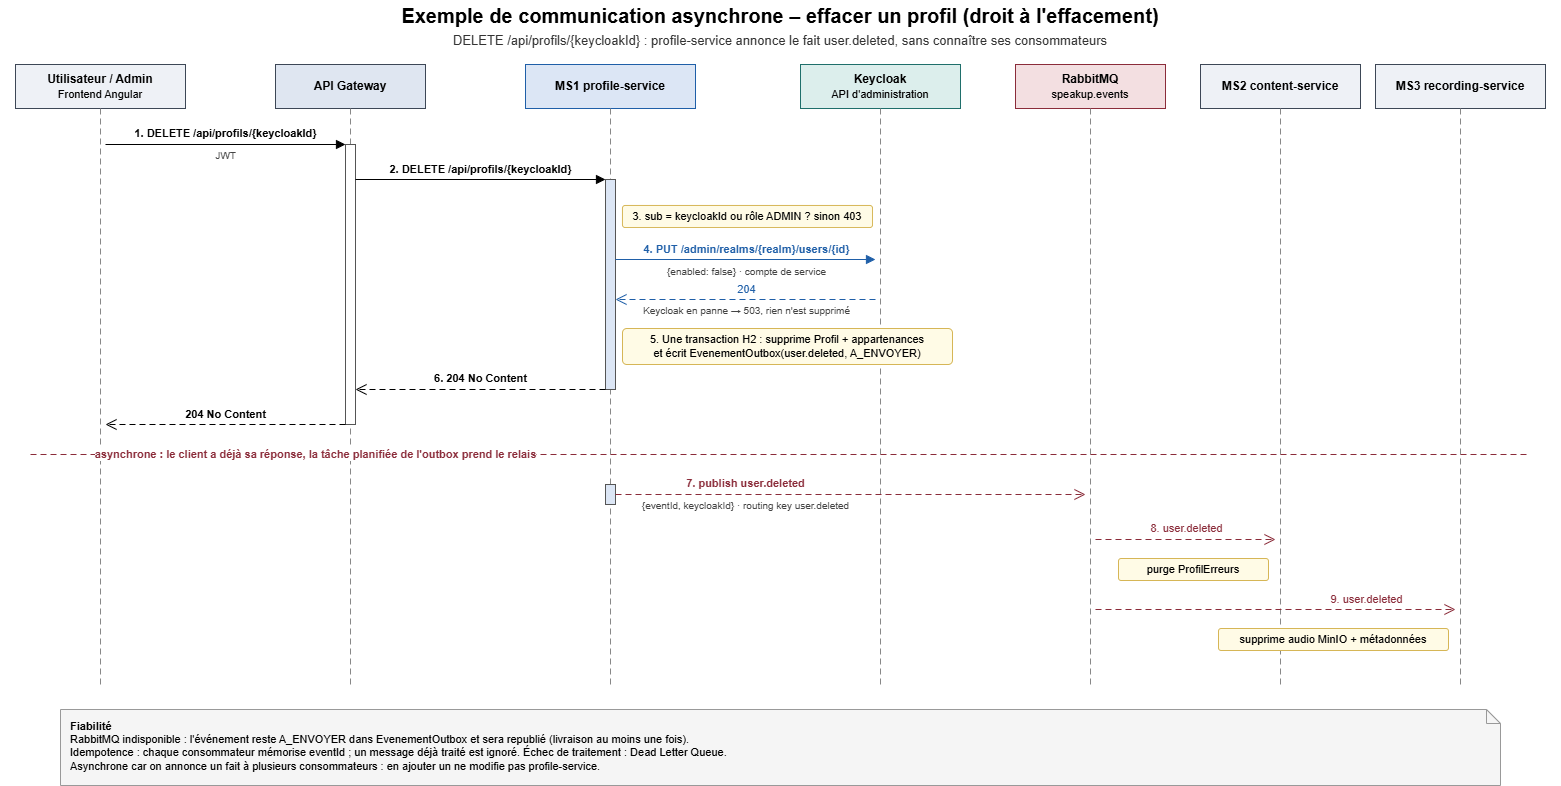

The diagram above was exported from draw.io. Its source (the exported page's mxGraphModel, read from the mxfile embedded in the PNG):
<mxGraphModel dx="1594" dy="868" grid="1" gridSize="10" guides="1" tooltips="1" connect="1" arrows="1" fold="1" page="1" pageScale="1" pageWidth="1560" pageHeight="830" math="0" shadow="0">
  <root>
    <mxCell id="0" />
    <mxCell id="1" parent="0" />
    <mxCell id="t2" parent="1" style="text;html=1;strokeColor=none;fillColor=none;align=center;verticalAlign=middle;whiteSpace=wrap;fontSize=20;fontColor=#000000;" value="&lt;b&gt;Exemple de communication asynchrone – effacer un profil (droit à l'effacement)&lt;/b&gt;" vertex="1">
      <mxGeometry height="30" width="1560" y="16" as="geometry" />
    </mxCell>
    <mxCell id="t3" parent="1" style="text;html=1;strokeColor=none;fillColor=none;align=center;verticalAlign=middle;whiteSpace=wrap;fontSize=13;fontColor=#333333;" value="DELETE /api/profils/{keycloakId} : profile-service annonce le fait user.deleted, sans connaître ses consommateurs" vertex="1">
      <mxGeometry height="20" width="1560" y="46" as="geometry" />
    </mxCell>
    <mxCell id="c4" parent="1" style="rounded=0;whiteSpace=wrap;html=1;fillColor=#EEF1F6;strokeColor=#3D4756;fontColor=#000000;fontSize=12;align=center;verticalAlign=middle;strokeWidth=1;" value="&lt;b&gt;Utilisateur / Admin&lt;/b&gt;&lt;br&gt;&lt;span style=&quot;font-size:11px&quot;&gt;Frontend Angular&lt;/span&gt;" vertex="1">
      <mxGeometry height="44" width="170" x="15" y="80" as="geometry" />
    </mxCell>
    <mxCell id="x5" edge="1" parent="1" style="edgeStyle=none;rounded=0;html=1;strokeColor=#888888;strokeWidth=1;fontSize=11;fontColor=#888888;labelBackgroundColor=#ffffff;endArrow=none;startArrow=none;dashed=1;dashPattern=6 4;" value="">
      <mxGeometry relative="1" as="geometry">
        <mxPoint x="100" y="124" as="sourcePoint" />
        <mxPoint x="100" y="700" as="targetPoint" />
      </mxGeometry>
    </mxCell>
    <mxCell id="c6" parent="1" style="rounded=0;whiteSpace=wrap;html=1;fillColor=#DFE6F1;strokeColor=#3D4756;fontColor=#000000;fontSize=12;align=center;verticalAlign=middle;strokeWidth=1;" value="&lt;b&gt;API Gateway&lt;/b&gt;" vertex="1">
      <mxGeometry height="44" width="150" x="275" y="80" as="geometry" />
    </mxCell>
    <mxCell id="x7" edge="1" parent="1" style="edgeStyle=none;rounded=0;html=1;strokeColor=#888888;strokeWidth=1;fontSize=11;fontColor=#888888;labelBackgroundColor=#ffffff;endArrow=none;startArrow=none;dashed=1;dashPattern=6 4;" value="">
      <mxGeometry relative="1" as="geometry">
        <mxPoint x="350" y="124" as="sourcePoint" />
        <mxPoint x="350" y="700" as="targetPoint" />
      </mxGeometry>
    </mxCell>
    <mxCell id="c8" parent="1" style="rounded=0;whiteSpace=wrap;html=1;fillColor=#DCE6F5;strokeColor=#1F5FA8;fontColor=#000000;fontSize=12;align=center;verticalAlign=middle;strokeWidth=1;" value="&lt;b&gt;MS1 profile-service&lt;/b&gt;" vertex="1">
      <mxGeometry height="44" width="170" x="525" y="80" as="geometry" />
    </mxCell>
    <mxCell id="x9" edge="1" parent="1" style="edgeStyle=none;rounded=0;html=1;strokeColor=#888888;strokeWidth=1;fontSize=11;fontColor=#888888;labelBackgroundColor=#ffffff;endArrow=none;startArrow=none;dashed=1;dashPattern=6 4;" value="">
      <mxGeometry relative="1" as="geometry">
        <mxPoint x="610" y="124" as="sourcePoint" />
        <mxPoint x="610" y="700" as="targetPoint" />
      </mxGeometry>
    </mxCell>
    <mxCell id="c10" parent="1" style="rounded=0;whiteSpace=wrap;html=1;fillColor=#DCEEEC;strokeColor=#1F6F6B;fontColor=#000000;fontSize=12;align=center;verticalAlign=middle;strokeWidth=1;" value="&lt;b&gt;Keycloak&lt;/b&gt;&lt;br&gt;&lt;span style=&quot;font-size:11px&quot;&gt;API d'administration&lt;/span&gt;" vertex="1">
      <mxGeometry height="44" width="160" x="800" y="80" as="geometry" />
    </mxCell>
    <mxCell id="x11" edge="1" parent="1" style="edgeStyle=none;rounded=0;html=1;strokeColor=#888888;strokeWidth=1;fontSize=11;fontColor=#888888;labelBackgroundColor=#ffffff;endArrow=none;startArrow=none;dashed=1;dashPattern=6 4;" value="">
      <mxGeometry relative="1" as="geometry">
        <mxPoint x="880" y="124" as="sourcePoint" />
        <mxPoint x="880" y="700" as="targetPoint" />
      </mxGeometry>
    </mxCell>
    <mxCell id="c12" parent="1" style="rounded=0;whiteSpace=wrap;html=1;fillColor=#F3DFE1;strokeColor=#8B2C3A;fontColor=#000000;fontSize=12;align=center;verticalAlign=middle;strokeWidth=1;" value="&lt;b&gt;RabbitMQ&lt;/b&gt;&lt;br&gt;&lt;span style=&quot;font-size:11px&quot;&gt;speakup.events&lt;/span&gt;" vertex="1">
      <mxGeometry height="44" width="150" x="1015" y="80" as="geometry" />
    </mxCell>
    <mxCell id="x13" edge="1" parent="1" style="edgeStyle=none;rounded=0;html=1;strokeColor=#888888;strokeWidth=1;fontSize=11;fontColor=#888888;labelBackgroundColor=#ffffff;endArrow=none;startArrow=none;dashed=1;dashPattern=6 4;" value="">
      <mxGeometry relative="1" as="geometry">
        <mxPoint x="1090" y="124" as="sourcePoint" />
        <mxPoint x="1090" y="700" as="targetPoint" />
      </mxGeometry>
    </mxCell>
    <mxCell id="c14" parent="1" style="rounded=0;whiteSpace=wrap;html=1;fillColor=#EEF1F6;strokeColor=#3D4756;fontColor=#000000;fontSize=12;align=center;verticalAlign=middle;strokeWidth=1;" value="&lt;b&gt;MS2 content-service&lt;/b&gt;" vertex="1">
      <mxGeometry height="44" width="160" x="1200" y="80" as="geometry" />
    </mxCell>
    <mxCell id="x15" edge="1" parent="1" style="edgeStyle=none;rounded=0;html=1;strokeColor=#888888;strokeWidth=1;fontSize=11;fontColor=#888888;labelBackgroundColor=#ffffff;endArrow=none;startArrow=none;dashed=1;dashPattern=6 4;" value="">
      <mxGeometry relative="1" as="geometry">
        <mxPoint x="1280" y="124" as="sourcePoint" />
        <mxPoint x="1280" y="700" as="targetPoint" />
      </mxGeometry>
    </mxCell>
    <mxCell id="c16" parent="1" style="rounded=0;whiteSpace=wrap;html=1;fillColor=#EEF1F6;strokeColor=#3D4756;fontColor=#000000;fontSize=12;align=center;verticalAlign=middle;strokeWidth=1;" value="&lt;b&gt;MS3 recording-service&lt;/b&gt;" vertex="1">
      <mxGeometry height="44" width="170" x="1375" y="80" as="geometry" />
    </mxCell>
    <mxCell id="x17" edge="1" parent="1" style="edgeStyle=none;rounded=0;html=1;strokeColor=#888888;strokeWidth=1;fontSize=11;fontColor=#888888;labelBackgroundColor=#ffffff;endArrow=none;startArrow=none;dashed=1;dashPattern=6 4;" value="">
      <mxGeometry relative="1" as="geometry">
        <mxPoint x="1460" y="124" as="sourcePoint" />
        <mxPoint x="1460" y="700" as="targetPoint" />
      </mxGeometry>
    </mxCell>
    <mxCell id="c18" parent="1" style="rounded=0;whiteSpace=wrap;html=1;fillColor=#ffffff;strokeColor=#555555;fontColor=#000000;fontSize=12;align=center;verticalAlign=middle;strokeWidth=1;" value="" vertex="1">
      <mxGeometry height="280" width="10" x="345" y="160" as="geometry" />
    </mxCell>
    <mxCell id="c19" parent="1" style="rounded=0;whiteSpace=wrap;html=1;fillColor=#DCE6F5;strokeColor=#555555;fontColor=#000000;fontSize=12;align=center;verticalAlign=middle;strokeWidth=1;" value="" vertex="1">
      <mxGeometry height="210" width="10" x="605" y="195" as="geometry" />
    </mxCell>
    <mxCell id="c20" parent="1" style="rounded=0;whiteSpace=wrap;html=1;fillColor=#DCE6F5;strokeColor=#555555;fontColor=#000000;fontSize=12;align=center;verticalAlign=middle;strokeWidth=1;" value="" vertex="1">
      <mxGeometry height="20" width="10" x="605" y="500" as="geometry" />
    </mxCell>
    <mxCell id="x21" edge="1" parent="1" style="edgeStyle=none;rounded=0;html=1;strokeColor=#000000;strokeWidth=1;fontSize=11;fontColor=#000000;labelBackgroundColor=#ffffff;endArrow=block;endFill=1;endSize=7;startArrow=none;" value="">
      <mxGeometry relative="1" as="geometry">
        <mxPoint x="105" y="160" as="sourcePoint" />
        <mxPoint x="345" y="160" as="targetPoint" />
      </mxGeometry>
    </mxCell>
    <mxCell id="x21l0" connectable="0" parent="x21" style="edgeLabel;html=1;align=center;verticalAlign=middle;resizable=0;points=[];fontSize=11;fontColor=#000000;labelBackgroundColor=#ffffff;" value="&lt;b&gt;1. DELETE /api/profils/{keycloakId}&lt;/b&gt;" vertex="1">
      <mxGeometry relative="1" as="geometry">
        <mxPoint y="-11" as="offset" />
      </mxGeometry>
    </mxCell>
    <mxCell id="x21l1" connectable="0" parent="x21" style="edgeLabel;html=1;align=center;verticalAlign=middle;resizable=0;points=[];fontSize=11;fontColor=#000000;labelBackgroundColor=#ffffff;" value="&lt;span style=&quot;color:#444444;font-size:10px&quot;&gt;JWT&lt;/span&gt;" vertex="1">
      <mxGeometry relative="1" as="geometry">
        <mxPoint y="11" as="offset" />
      </mxGeometry>
    </mxCell>
    <mxCell id="x22" edge="1" parent="1" style="edgeStyle=none;rounded=0;html=1;strokeColor=#000000;strokeWidth=1;fontSize=11;fontColor=#000000;labelBackgroundColor=#ffffff;endArrow=block;endFill=1;endSize=7;startArrow=none;" value="">
      <mxGeometry relative="1" as="geometry">
        <mxPoint x="355" y="195" as="sourcePoint" />
        <mxPoint x="605" y="195" as="targetPoint" />
      </mxGeometry>
    </mxCell>
    <mxCell id="x22l0" connectable="0" parent="x22" style="edgeLabel;html=1;align=center;verticalAlign=middle;resizable=0;points=[];fontSize=11;fontColor=#000000;labelBackgroundColor=#ffffff;" value="&lt;b&gt;2. DELETE /api/profils/{keycloakId}&lt;/b&gt;" vertex="1">
      <mxGeometry relative="1" as="geometry">
        <mxPoint y="-11" as="offset" />
      </mxGeometry>
    </mxCell>
    <mxCell id="c23" parent="1" style="rounded=1;whiteSpace=wrap;html=1;fillColor=#FFFBE6;strokeColor=#D6B656;fontColor=#000000;fontSize=11;align=center;verticalAlign=middle;strokeWidth=1;arcSize=12;" value="3. sub = keycloakId ou rôle ADMIN ?  sinon 403" vertex="1">
      <mxGeometry height="22" width="250" x="622" y="221" as="geometry" />
    </mxCell>
    <mxCell id="x24" edge="1" parent="1" style="edgeStyle=none;rounded=0;html=1;strokeColor=#1F5FA8;strokeWidth=1;fontSize=11;fontColor=#1F5FA8;labelBackgroundColor=#ffffff;endArrow=block;endFill=1;endSize=7;startArrow=none;" value="">
      <mxGeometry relative="1" as="geometry">
        <mxPoint x="615" y="275" as="sourcePoint" />
        <mxPoint x="875" y="275" as="targetPoint" />
      </mxGeometry>
    </mxCell>
    <mxCell id="x24l0" connectable="0" parent="x24" style="edgeLabel;html=1;align=center;verticalAlign=middle;resizable=0;points=[];fontSize=11;fontColor=#1F5FA8;labelBackgroundColor=#ffffff;" value="&lt;span style=&quot;color:#1F5FA8&quot;&gt;&lt;b&gt;4. PUT /admin/realms/{realm}/users/{id}&lt;/b&gt;&lt;/span&gt;" vertex="1">
      <mxGeometry relative="1" as="geometry">
        <mxPoint y="-11" as="offset" />
      </mxGeometry>
    </mxCell>
    <mxCell id="x24l1" connectable="0" parent="x24" style="edgeLabel;html=1;align=center;verticalAlign=middle;resizable=0;points=[];fontSize=11;fontColor=#1F5FA8;labelBackgroundColor=#ffffff;" value="&lt;span style=&quot;color:#444444;font-size:10px&quot;&gt;{enabled: false} · compte de service&lt;/span&gt;" vertex="1">
      <mxGeometry relative="1" as="geometry">
        <mxPoint y="11" as="offset" />
      </mxGeometry>
    </mxCell>
    <mxCell id="x25" edge="1" parent="1" style="edgeStyle=none;rounded=0;html=1;strokeColor=#1F5FA8;strokeWidth=1;fontSize=11;fontColor=#1F5FA8;labelBackgroundColor=#ffffff;endArrow=open;endFill=0;endSize=9;startArrow=none;dashed=1;dashPattern=6 4;" value="">
      <mxGeometry relative="1" as="geometry">
        <mxPoint x="875" y="315" as="sourcePoint" />
        <mxPoint x="615" y="315" as="targetPoint" />
      </mxGeometry>
    </mxCell>
    <mxCell id="x25l0" connectable="0" parent="x25" style="edgeLabel;html=1;align=center;verticalAlign=middle;resizable=0;points=[];fontSize=11;fontColor=#1F5FA8;labelBackgroundColor=#ffffff;" value="&lt;span style=&quot;color:#1F5FA8&quot;&gt;204&lt;/span&gt;" vertex="1">
      <mxGeometry relative="1" as="geometry">
        <mxPoint y="-11" as="offset" />
      </mxGeometry>
    </mxCell>
    <mxCell id="x25l1" connectable="0" parent="x25" style="edgeLabel;html=1;align=center;verticalAlign=middle;resizable=0;points=[];fontSize=11;fontColor=#1F5FA8;labelBackgroundColor=#ffffff;" value="&lt;span style=&quot;color:#444444;font-size:10px&quot;&gt;Keycloak en panne → 503, rien n'est supprimé&lt;/span&gt;" vertex="1">
      <mxGeometry relative="1" as="geometry">
        <mxPoint y="11" as="offset" />
      </mxGeometry>
    </mxCell>
    <mxCell id="c26" parent="1" style="rounded=1;whiteSpace=wrap;html=1;fillColor=#FFFBE6;strokeColor=#D6B656;fontColor=#000000;fontSize=11;align=center;verticalAlign=middle;strokeWidth=1;arcSize=12;" value="5. Une transaction H2 : supprime Profil + appartenances&lt;br&gt;et écrit EvenementOutbox(user.deleted, A_ENVOYER)" vertex="1">
      <mxGeometry height="36" width="330" x="622" y="344" as="geometry" />
    </mxCell>
    <mxCell id="x27" edge="1" parent="1" style="edgeStyle=none;rounded=0;html=1;strokeColor=#000000;strokeWidth=1;fontSize=11;fontColor=#000000;labelBackgroundColor=#ffffff;endArrow=open;endFill=0;endSize=9;startArrow=none;dashed=1;dashPattern=6 4;" value="">
      <mxGeometry relative="1" as="geometry">
        <mxPoint x="605" y="405" as="sourcePoint" />
        <mxPoint x="355" y="405" as="targetPoint" />
      </mxGeometry>
    </mxCell>
    <mxCell id="x27l0" connectable="0" parent="x27" style="edgeLabel;html=1;align=center;verticalAlign=middle;resizable=0;points=[];fontSize=11;fontColor=#000000;labelBackgroundColor=#ffffff;" value="&lt;b&gt;6. 204 No Content&lt;/b&gt;" vertex="1">
      <mxGeometry relative="1" as="geometry">
        <mxPoint y="-11" as="offset" />
      </mxGeometry>
    </mxCell>
    <mxCell id="x28" edge="1" parent="1" style="edgeStyle=none;rounded=0;html=1;strokeColor=#000000;strokeWidth=1;fontSize=11;fontColor=#000000;labelBackgroundColor=#ffffff;endArrow=open;endFill=0;endSize=9;startArrow=none;dashed=1;dashPattern=6 4;" value="">
      <mxGeometry relative="1" as="geometry">
        <mxPoint x="345" y="440" as="sourcePoint" />
        <mxPoint x="105" y="440" as="targetPoint" />
      </mxGeometry>
    </mxCell>
    <mxCell id="x28l0" connectable="0" parent="x28" style="edgeLabel;html=1;align=center;verticalAlign=middle;resizable=0;points=[];fontSize=11;fontColor=#000000;labelBackgroundColor=#ffffff;" value="&lt;b&gt;204 No Content&lt;/b&gt;" vertex="1">
      <mxGeometry relative="1" as="geometry">
        <mxPoint y="-11" as="offset" />
      </mxGeometry>
    </mxCell>
    <mxCell id="x29" edge="1" parent="1" style="edgeStyle=none;rounded=0;html=1;strokeColor=#8B2C3A;strokeWidth=1;fontSize=11;fontColor=#8B2C3A;labelBackgroundColor=#ffffff;endArrow=none;startArrow=none;dashed=1;dashPattern=6 4;" value="">
      <mxGeometry relative="1" as="geometry">
        <mxPoint x="30" y="470" as="sourcePoint" />
        <mxPoint x="1530" y="470" as="targetPoint" />
      </mxGeometry>
    </mxCell>
    <mxCell id="x29l0" connectable="0" parent="x29" style="edgeLabel;html=1;align=center;verticalAlign=middle;resizable=0;points=[];fontSize=11;fontColor=#8B2C3A;labelBackgroundColor=#ffffff;" value="&lt;span style=&quot;color:#8B2C3A&quot;&gt;&lt;b&gt;asynchrone : le client a déjà sa réponse, la tâche planifiée de l'outbox prend le relais&lt;/b&gt;&lt;/span&gt;" vertex="1">
      <mxGeometry relative="1" x="-0.62" as="geometry">
        <mxPoint as="offset" />
      </mxGeometry>
    </mxCell>
    <mxCell id="x30" edge="1" parent="1" style="edgeStyle=none;rounded=0;html=1;strokeColor=#8B2C3A;strokeWidth=1;fontSize=11;fontColor=#8B2C3A;labelBackgroundColor=#ffffff;endArrow=open;endFill=0;endSize=9;startArrow=none;dashed=1;dashPattern=6 4;" value="">
      <mxGeometry relative="1" as="geometry">
        <mxPoint x="615" y="510" as="sourcePoint" />
        <mxPoint x="1085" y="510" as="targetPoint" />
      </mxGeometry>
    </mxCell>
    <mxCell id="x30l0" connectable="0" parent="x30" style="edgeLabel;html=1;align=center;verticalAlign=middle;resizable=0;points=[];fontSize=11;fontColor=#8B2C3A;labelBackgroundColor=#ffffff;" value="&lt;span style=&quot;color:#8B2C3A&quot;&gt;&lt;b&gt;7. publish user.deleted&lt;/b&gt;&lt;/span&gt;" vertex="1">
      <mxGeometry relative="1" x="-0.45" as="geometry">
        <mxPoint y="-11" as="offset" />
      </mxGeometry>
    </mxCell>
    <mxCell id="x30l1" connectable="0" parent="x30" style="edgeLabel;html=1;align=center;verticalAlign=middle;resizable=0;points=[];fontSize=11;fontColor=#8B2C3A;labelBackgroundColor=#ffffff;" value="&lt;span style=&quot;color:#444444;font-size:10px&quot;&gt;{eventId, keycloakId} · routing key user.deleted&lt;/span&gt;" vertex="1">
      <mxGeometry relative="1" x="-0.45" as="geometry">
        <mxPoint y="11" as="offset" />
      </mxGeometry>
    </mxCell>
    <mxCell id="x31" edge="1" parent="1" style="edgeStyle=none;rounded=0;html=1;strokeColor=#8B2C3A;strokeWidth=1;fontSize=11;fontColor=#8B2C3A;labelBackgroundColor=#ffffff;endArrow=open;endFill=0;endSize=9;startArrow=none;dashed=1;dashPattern=6 4;" value="">
      <mxGeometry relative="1" as="geometry">
        <mxPoint x="1095" y="555" as="sourcePoint" />
        <mxPoint x="1275" y="555" as="targetPoint" />
      </mxGeometry>
    </mxCell>
    <mxCell id="x31l0" connectable="0" parent="x31" style="edgeLabel;html=1;align=center;verticalAlign=middle;resizable=0;points=[];fontSize=11;fontColor=#8B2C3A;labelBackgroundColor=#ffffff;" value="&lt;span style=&quot;color:#8B2C3A&quot;&gt;8. user.deleted&lt;/span&gt;" vertex="1">
      <mxGeometry relative="1" as="geometry">
        <mxPoint y="-11" as="offset" />
      </mxGeometry>
    </mxCell>
    <mxCell id="c32" parent="1" style="rounded=1;whiteSpace=wrap;html=1;fillColor=#FFFBE6;strokeColor=#D6B656;fontColor=#000000;fontSize=11;align=center;verticalAlign=middle;strokeWidth=1;arcSize=12;" value="purge ProfilErreurs" vertex="1">
      <mxGeometry height="22" width="150" x="1118" y="574" as="geometry" />
    </mxCell>
    <mxCell id="x33" edge="1" parent="1" style="edgeStyle=none;rounded=0;html=1;strokeColor=#8B2C3A;strokeWidth=1;fontSize=11;fontColor=#8B2C3A;labelBackgroundColor=#ffffff;endArrow=open;endFill=0;endSize=9;startArrow=none;dashed=1;dashPattern=6 4;" value="">
      <mxGeometry relative="1" as="geometry">
        <mxPoint x="1095" y="625" as="sourcePoint" />
        <mxPoint x="1455" y="625" as="targetPoint" />
      </mxGeometry>
    </mxCell>
    <mxCell id="x33l0" connectable="0" parent="x33" style="edgeLabel;html=1;align=center;verticalAlign=middle;resizable=0;points=[];fontSize=11;fontColor=#8B2C3A;labelBackgroundColor=#ffffff;" value="&lt;span style=&quot;color:#8B2C3A&quot;&gt;9. user.deleted&lt;/span&gt;" vertex="1">
      <mxGeometry relative="1" x="0.5" as="geometry">
        <mxPoint y="-11" as="offset" />
      </mxGeometry>
    </mxCell>
    <mxCell id="c34" parent="1" style="rounded=1;whiteSpace=wrap;html=1;fillColor=#FFFBE6;strokeColor=#D6B656;fontColor=#000000;fontSize=11;align=center;verticalAlign=middle;strokeWidth=1;arcSize=12;" value="supprime audio MinIO + métadonnées" vertex="1">
      <mxGeometry height="22" width="230" x="1218" y="644" as="geometry" />
    </mxCell>
    <mxCell id="n35" parent="1" style="shape=note;whiteSpace=wrap;html=1;backgroundOutline=1;size=14;fillColor=#F5F5F5;strokeColor=#999999;align=left;verticalAlign=top;spacingLeft=8;spacingTop=4;spacingRight=8;fontSize=11;" value="&lt;b&gt;Fiabilité&lt;/b&gt;&lt;br&gt;RabbitMQ indisponible : l'événement reste A_ENVOYER dans EvenementOutbox et sera republié (livraison au moins une fois).&lt;br&gt;Idempotence : chaque consommateur mémorise eventId ; un message déjà traité est ignoré. Échec de traitement : Dead Letter Queue.&lt;br&gt;Asynchrone car on annonce un fait à plusieurs consommateurs : en ajouter un ne modifie pas profile-service." vertex="1">
      <mxGeometry height="76" width="1440" x="60" y="725" as="geometry" />
    </mxCell>
  </root>
</mxGraphModel>